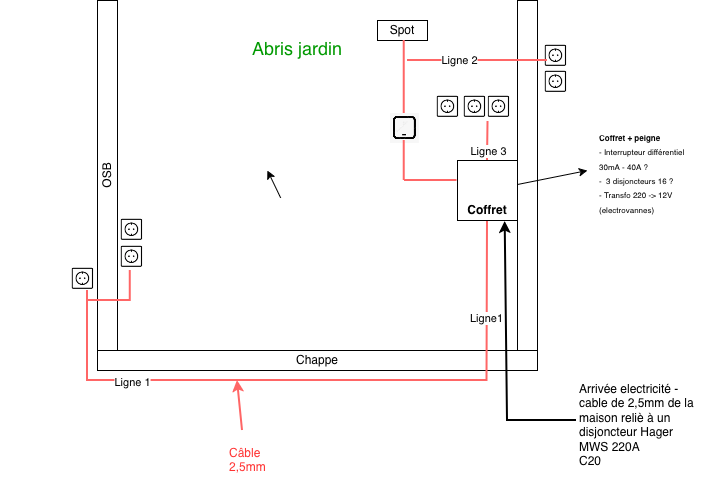

The diagram above was exported from draw.io. Its source (the exported page's mxGraphModel, read from the mxfile embedded in the PNG):
<mxGraphModel dx="1579" dy="706" grid="1" gridSize="10" guides="1" tooltips="1" connect="1" arrows="1" fold="1" page="1" pageScale="1" pageWidth="850" pageHeight="1100" math="0" shadow="0">
  <root>
    <mxCell id="0" />
    <mxCell id="1" parent="0" />
    <mxCell id="2xm6aAIUHmotr6d6OO_H-2" parent="1" style="rounded=0;whiteSpace=wrap;html=1;" value="Chappe" vertex="1">
      <mxGeometry height="20" width="440" x="200" y="370" as="geometry" />
    </mxCell>
    <mxCell id="2xm6aAIUHmotr6d6OO_H-3" parent="1" style="rounded=0;whiteSpace=wrap;html=1;rotation=-90;" value="OSB" vertex="1">
      <mxGeometry height="20" width="350" x="35" y="185" as="geometry" />
    </mxCell>
    <mxCell id="2xm6aAIUHmotr6d6OO_H-4" parent="1" style="rounded=0;whiteSpace=wrap;html=1;rotation=-90;" value="&lt;div&gt;&lt;br&gt;&lt;/div&gt;" vertex="1">
      <mxGeometry height="20" width="350" x="455" y="185" as="geometry" />
    </mxCell>
    <mxCell id="2xm6aAIUHmotr6d6OO_H-13" parent="1" style="text;html=1;whiteSpace=wrap;strokeColor=none;fillColor=none;align=left;verticalAlign=middle;rounded=0;" value="&lt;div align=&quot;left&quot;&gt;Arrivée electricité - cable de 2,5mm de la maison reliè à un&lt;/div&gt;&lt;div align=&quot;left&quot;&gt;disjoncteur Hager&amp;nbsp;&lt;/div&gt;&lt;div align=&quot;left&quot;&gt;MWS 220A&lt;/div&gt;&lt;div align=&quot;left&quot;&gt;C20&lt;/div&gt;" vertex="1">
      <mxGeometry height="30" width="120" x="680" y="430" as="geometry" />
    </mxCell>
    <mxCell id="2xm6aAIUHmotr6d6OO_H-23" edge="1" parent="1" style="endArrow=classic;html=1;rounded=0;defaultLabelBackgroundColor=page;entryX=0.893;entryY=0.953;entryDx=0;entryDy=0;entryPerimeter=0;" value="">
      <mxGeometry height="50" relative="1" width="50" as="geometry">
        <mxPoint x="383.14220799999987" y="217.35" as="sourcePoint" />
        <mxPoint x="370.0000000000001" y="189.99999999999997" as="targetPoint" />
      </mxGeometry>
    </mxCell>
    <mxCell id="2xm6aAIUHmotr6d6OO_H-26" edge="1" parent="1" style="edgeStyle=orthogonalEdgeStyle;rounded=0;orthogonalLoop=1;jettySize=auto;html=1;innerLoopWaypoints=1;exitX=0.5;exitY=1;exitDx=0;exitDy=0;defaultLabelBackgroundColor=page;">
      <mxGeometry relative="1" as="geometry">
        <mxPoint x="110" y="510" as="sourcePoint" />
        <mxPoint x="110" y="510" as="targetPoint" />
      </mxGeometry>
    </mxCell>
    <mxCell id="2xm6aAIUHmotr6d6OO_H-29" parent="1" style="text;html=1;whiteSpace=wrap;strokeColor=none;fillColor=none;align=left;verticalAlign=middle;rounded=0;fontColor=#FF3333;" value="&lt;div align=&quot;left&quot;&gt;Câble 2,5mm&lt;/div&gt;" vertex="1">
      <mxGeometry height="60" width="60" x="330" y="450" as="geometry" />
    </mxCell>
    <mxCell id="2xm6aAIUHmotr6d6OO_H-31" edge="1" parent="1" style="endArrow=none;html=1;rounded=0;defaultLabelBackgroundColor=page;strokeColor=#FF6666;strokeWidth=2;" value="">
      <mxGeometry height="50" relative="1" width="50" as="geometry">
        <mxPoint x="190" y="400" as="sourcePoint" />
        <mxPoint x="590" y="400" as="targetPoint" />
      </mxGeometry>
    </mxCell>
    <mxCell id="fGggWCTost4KSBUHMEar-27" connectable="0" parent="2xm6aAIUHmotr6d6OO_H-31" style="edgeLabel;html=1;align=center;verticalAlign=middle;resizable=0;points=[];inheritText=1;defaultLabelBackgroundColor=page;" value="Ligne 1" vertex="1">
      <mxGeometry relative="1" x="-0.78" y="-1" as="geometry">
        <mxPoint as="offset" />
      </mxGeometry>
    </mxCell>
    <mxCell id="2xm6aAIUHmotr6d6OO_H-32" edge="1" parent="1" style="endArrow=none;html=1;rounded=0;defaultLabelBackgroundColor=page;strokeColor=#FF6666;strokeWidth=2;entryX=0.5;entryY=1;entryDx=0;entryDy=0;" target="fGggWCTost4KSBUHMEar-3" value="">
      <mxGeometry height="50" relative="1" width="50" as="geometry">
        <mxPoint x="589.5" y="401" as="sourcePoint" />
        <mxPoint x="590" y="250" as="targetPoint" />
      </mxGeometry>
    </mxCell>
    <mxCell id="fGggWCTost4KSBUHMEar-28" connectable="0" parent="2xm6aAIUHmotr6d6OO_H-32" style="edgeLabel;html=1;align=center;verticalAlign=middle;resizable=0;points=[];inheritText=1;defaultLabelBackgroundColor=page;" value="Ligne1" vertex="1">
      <mxGeometry relative="1" x="-0.2174" y="1" as="geometry">
        <mxPoint as="offset" />
      </mxGeometry>
    </mxCell>
    <mxCell id="2xm6aAIUHmotr6d6OO_H-30" edge="1" parent="1" source="2xm6aAIUHmotr6d6OO_H-29" style="endArrow=classic;html=1;rounded=0;defaultLabelBackgroundColor=page;exitX=0.25;exitY=0;exitDx=0;exitDy=0;strokeColor=#FF6666;strokeWidth=2;" value="">
      <mxGeometry height="50" relative="1" width="50" as="geometry">
        <mxPoint x="80" y="295" as="sourcePoint" />
        <mxPoint x="340" y="400" as="targetPoint" />
      </mxGeometry>
    </mxCell>
    <mxCell id="2xm6aAIUHmotr6d6OO_H-41" parent="1" style="text;html=1;whiteSpace=wrap;strokeColor=none;fillColor=none;align=center;verticalAlign=middle;rounded=0;fontColor=#009900;" value="&lt;font style=&quot;font-size: 18px;&quot;&gt;Abris jardin&lt;/font&gt;" vertex="1">
      <mxGeometry height="60" width="140" x="330" y="40" as="geometry" />
    </mxCell>
    <mxCell id="fGggWCTost4KSBUHMEar-1" edge="1" parent="1" style="endArrow=classic;html=1;rounded=0;defaultLabelBackgroundColor=page;strokeWidth=2;entryX=0.628;entryY=1.017;entryDx=0;entryDy=0;entryPerimeter=0;endFill=1;" value="">
      <mxGeometry height="50" relative="1" width="50" as="geometry">
        <mxPoint x="610" y="440" as="sourcePoint" />
        <mxPoint x="607.6799999999998" y="241.01999999999998" as="targetPoint" />
      </mxGeometry>
    </mxCell>
    <mxCell id="fGggWCTost4KSBUHMEar-2" edge="1" parent="1" style="endArrow=none;html=1;rounded=0;defaultLabelBackgroundColor=page;strokeWidth=2;" value="">
      <mxGeometry height="50" relative="1" width="50" as="geometry">
        <mxPoint x="609" y="440" as="sourcePoint" />
        <mxPoint x="679" y="440" as="targetPoint" />
      </mxGeometry>
    </mxCell>
    <mxCell id="fGggWCTost4KSBUHMEar-3" parent="1" style="swimlane;startSize=0;" value="&#10;&#10;&#10;&#10;&#10;&#10;&#10;Coffret" vertex="1">
      <mxGeometry height="60" width="60" x="560" y="180" as="geometry" />
    </mxCell>
    <mxCell id="fGggWCTost4KSBUHMEar-6" parent="1" style="shape=image;verticalLabelPosition=bottom;labelBackgroundColor=default;verticalAlign=top;aspect=fixed;imageAspect=0;image=data:image/png,(base64 omitted: 4068 chars);" value="" vertex="1">
      <mxGeometry height="30" width="26.52" x="172.48000000000002" y="283" as="geometry" />
    </mxCell>
    <mxCell id="fGggWCTost4KSBUHMEar-4" edge="1" parent="1" style="endArrow=none;html=1;rounded=0;defaultLabelBackgroundColor=page;strokeColor=#FF6666;strokeWidth=2;" value="">
      <mxGeometry height="50" relative="1" width="50" as="geometry">
        <mxPoint x="190" y="401" as="sourcePoint" />
        <mxPoint x="190" y="310" as="targetPoint" />
      </mxGeometry>
    </mxCell>
    <mxCell id="fGggWCTost4KSBUHMEar-7" parent="1" style="shape=image;verticalLabelPosition=bottom;labelBackgroundColor=default;verticalAlign=top;aspect=fixed;imageAspect=0;image=data:image/png,(base64 omitted: 4068 chars);" value="" vertex="1">
      <mxGeometry height="30" width="26.52" x="221" y="234" as="geometry" />
    </mxCell>
    <mxCell id="fGggWCTost4KSBUHMEar-8" parent="1" style="shape=image;verticalLabelPosition=bottom;labelBackgroundColor=default;verticalAlign=top;aspect=fixed;imageAspect=0;image=data:image/png,(base64 omitted: 4068 chars);" value="" vertex="1">
      <mxGeometry height="30" width="26.52" x="221" y="261" as="geometry" />
    </mxCell>
    <mxCell id="fGggWCTost4KSBUHMEar-9" parent="1" style="shape=image;verticalLabelPosition=bottom;labelBackgroundColor=default;verticalAlign=top;aspect=fixed;imageAspect=0;image=data:image/png,(base64 omitted: 4068 chars);" value="" vertex="1">
      <mxGeometry height="30" width="26.52" x="645" y="60" as="geometry" />
    </mxCell>
    <mxCell id="fGggWCTost4KSBUHMEar-10" parent="1" style="shape=image;verticalLabelPosition=bottom;labelBackgroundColor=default;verticalAlign=top;aspect=fixed;imageAspect=0;image=data:image/png,(base64 omitted: 4068 chars);" value="" vertex="1">
      <mxGeometry height="30" width="26.52" x="645" y="86" as="geometry" />
    </mxCell>
    <mxCell id="fGggWCTost4KSBUHMEar-12" parent="1" style="shape=image;verticalLabelPosition=bottom;labelBackgroundColor=default;verticalAlign=top;aspect=fixed;imageAspect=0;image=data:image/png,(base64 omitted: 4068 chars);" value="" vertex="1">
      <mxGeometry height="30" width="26.52" x="588" y="111" as="geometry" />
    </mxCell>
    <mxCell id="fGggWCTost4KSBUHMEar-13" parent="1" style="shape=image;verticalLabelPosition=bottom;labelBackgroundColor=default;verticalAlign=top;aspect=fixed;imageAspect=0;image=data:image/png,(base64 omitted: 4068 chars);" value="" vertex="1">
      <mxGeometry height="30" width="26.52" x="564" y="111" as="geometry" />
    </mxCell>
    <mxCell id="fGggWCTost4KSBUHMEar-14" parent="1" style="shape=image;verticalLabelPosition=bottom;labelBackgroundColor=default;verticalAlign=top;aspect=fixed;imageAspect=0;image=data:image/png,(base64 omitted: 4068 chars);" value="" vertex="1">
      <mxGeometry height="30" width="26.52" x="537.4799999999999" y="111" as="geometry" />
    </mxCell>
    <mxCell id="fGggWCTost4KSBUHMEar-15" parent="1" style="shape=image;verticalLabelPosition=bottom;labelBackgroundColor=default;verticalAlign=top;aspect=fixed;imageAspect=0;image=data:image/png,(base64 omitted: 10088 chars);" value="" vertex="1">
      <mxGeometry height="30" width="29.39" x="492.54" y="133" as="geometry" />
    </mxCell>
    <mxCell id="fGggWCTost4KSBUHMEar-16" edge="1" parent="1" style="endArrow=none;html=1;rounded=0;defaultLabelBackgroundColor=page;strokeColor=#FF6666;strokeWidth=2;" value="">
      <mxGeometry height="50" relative="1" width="50" as="geometry">
        <mxPoint x="232.76" y="321" as="sourcePoint" />
        <mxPoint x="232.76" y="290" as="targetPoint" />
      </mxGeometry>
    </mxCell>
    <mxCell id="fGggWCTost4KSBUHMEar-17" edge="1" parent="1" style="endArrow=none;html=1;rounded=0;defaultLabelBackgroundColor=page;strokeColor=#FF6666;strokeWidth=2;" value="">
      <mxGeometry height="50" relative="1" width="50" as="geometry">
        <mxPoint x="190" y="320" as="sourcePoint" />
        <mxPoint x="232" y="320" as="targetPoint" />
      </mxGeometry>
    </mxCell>
    <mxCell id="fGggWCTost4KSBUHMEar-19" edge="1" parent="1" style="endArrow=none;html=1;rounded=0;defaultLabelBackgroundColor=page;strokeColor=#FF6666;strokeWidth=2;" value="">
      <mxGeometry height="50" relative="1" width="50" as="geometry">
        <mxPoint x="510" y="80" as="sourcePoint" />
        <mxPoint x="650" y="80" as="targetPoint" />
      </mxGeometry>
    </mxCell>
    <mxCell id="fGggWCTost4KSBUHMEar-30" connectable="0" parent="fGggWCTost4KSBUHMEar-19" style="edgeLabel;html=1;align=center;verticalAlign=middle;resizable=0;points=[];inheritText=1;defaultLabelBackgroundColor=page;" value="Ligne 2" vertex="1">
      <mxGeometry relative="1" x="-0.271" y="1" as="geometry">
        <mxPoint as="offset" />
      </mxGeometry>
    </mxCell>
    <mxCell id="fGggWCTost4KSBUHMEar-22" parent="1" style="rounded=0;whiteSpace=wrap;html=1;" value="Spot" vertex="1">
      <mxGeometry height="20" width="50" x="480" y="40" as="geometry" />
    </mxCell>
    <mxCell id="fGggWCTost4KSBUHMEar-23" edge="1" parent="1" style="endArrow=none;html=1;rounded=0;defaultLabelBackgroundColor=page;strokeColor=#FF6666;strokeWidth=2;entryX=0.75;entryY=1;entryDx=0;entryDy=0;" value="">
      <mxGeometry height="50" relative="1" width="50" as="geometry">
        <mxPoint x="506.73" y="200" as="sourcePoint" />
        <mxPoint x="506.73" y="160" as="targetPoint" />
      </mxGeometry>
    </mxCell>
    <mxCell id="fGggWCTost4KSBUHMEar-24" edge="1" parent="1" style="endArrow=none;html=1;rounded=0;defaultLabelBackgroundColor=page;strokeColor=#FF6666;strokeWidth=2;" value="">
      <mxGeometry height="50" relative="1" width="50" as="geometry">
        <mxPoint x="559.52" y="200" as="sourcePoint" />
        <mxPoint x="507" y="200" as="targetPoint" />
      </mxGeometry>
    </mxCell>
    <mxCell id="fGggWCTost4KSBUHMEar-25" edge="1" parent="1" style="endArrow=none;html=1;rounded=0;defaultLabelBackgroundColor=page;strokeColor=#FF6666;strokeWidth=2;" value="">
      <mxGeometry height="50" relative="1" width="50" as="geometry">
        <mxPoint x="506.73" y="133" as="sourcePoint" />
        <mxPoint x="506.73" y="60" as="targetPoint" />
      </mxGeometry>
    </mxCell>
    <mxCell id="fGggWCTost4KSBUHMEar-20" edge="1" parent="1" source="fGggWCTost4KSBUHMEar-3" style="endArrow=none;html=1;rounded=0;defaultLabelBackgroundColor=page;strokeColor=#FF6666;strokeWidth=2;entryX=1;entryY=1;entryDx=0;entryDy=0;exitX=0.5;exitY=0;exitDx=0;exitDy=0;" target="fGggWCTost4KSBUHMEar-13" value="">
      <mxGeometry height="50" relative="1" width="50" as="geometry">
        <mxPoint x="590" y="220" as="sourcePoint" />
        <mxPoint x="590" y="170" as="targetPoint" />
      </mxGeometry>
    </mxCell>
    <mxCell id="fGggWCTost4KSBUHMEar-29" connectable="0" parent="fGggWCTost4KSBUHMEar-20" style="edgeLabel;html=1;align=center;verticalAlign=middle;resizable=0;points=[];inheritText=1;defaultLabelBackgroundColor=page;" value="Ligne 3" vertex="1">
      <mxGeometry relative="1" x="-0.4832" as="geometry">
        <mxPoint as="offset" />
      </mxGeometry>
    </mxCell>
    <mxCell id="fGggWCTost4KSBUHMEar-34" parent="1" style="text;html=1;whiteSpace=wrap;strokeColor=none;fillColor=none;align=left;verticalAlign=middle;rounded=0;" value="&lt;div align=&quot;left&quot;&gt;&lt;font style=&quot;font-size: 8px;&quot;&gt;&lt;b&gt;Coffret + peigne&lt;/b&gt;&lt;/font&gt;&lt;/div&gt;&lt;div align=&quot;left&quot;&gt;&lt;font style=&quot;font-size: 8px;&quot;&gt;- Interrupteur différentiel 30mA - 40A ?&lt;/font&gt;&lt;/div&gt;&lt;div align=&quot;left&quot;&gt;&lt;font style=&quot;font-size: 8px;&quot;&gt;-&amp;nbsp; 3 disjoncteurs 16 ?&lt;/font&gt;&lt;/div&gt;&lt;div align=&quot;left&quot;&gt;&lt;font style=&quot;font-size: 8px;&quot;&gt;- Transfo 220 -&amp;gt; 12V (electrovannes)&lt;/font&gt;&lt;/div&gt;&lt;div align=&quot;left&quot;&gt;&lt;font style=&quot;font-size: 8px;&quot;&gt;&lt;br&gt;&lt;/font&gt;&lt;/div&gt;" vertex="1">
      <mxGeometry height="80" width="110" x="700" y="160" as="geometry" />
    </mxCell>
    <mxCell id="fGggWCTost4KSBUHMEar-35" edge="1" parent="1" source="fGggWCTost4KSBUHMEar-3" style="endArrow=classic;startArrow=none;html=1;rounded=0;defaultLabelBackgroundColor=page;startFill=0;" value="">
      <mxGeometry height="50" relative="1" width="50" as="geometry">
        <mxPoint x="640" y="240" as="sourcePoint" />
        <mxPoint x="690" y="190" as="targetPoint" />
      </mxGeometry>
    </mxCell>
  </root>
</mxGraphModel>